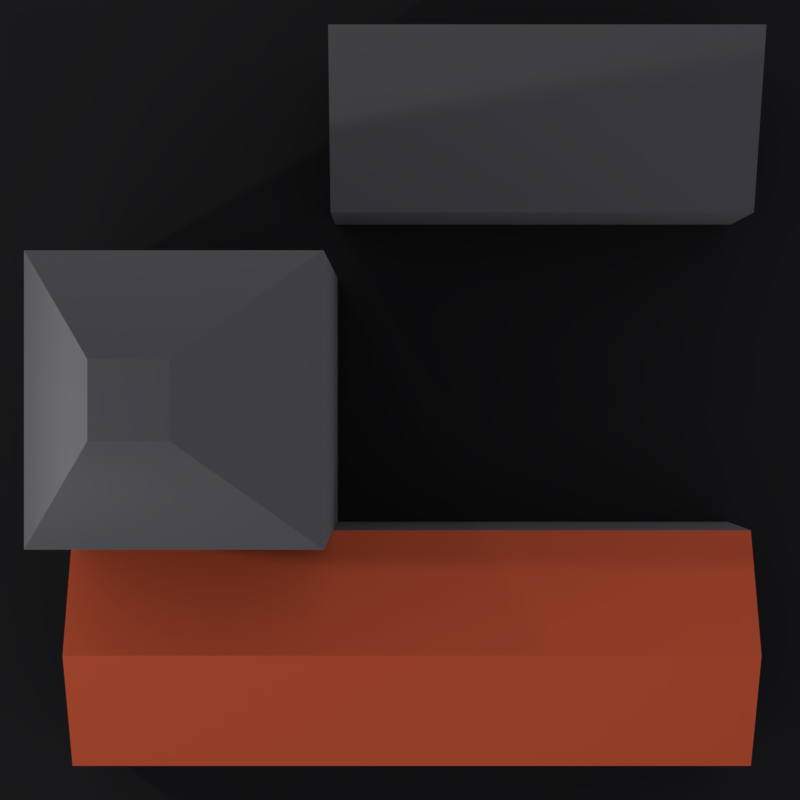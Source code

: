 # Source: Building1.blend  (saved by Blender 2.79.0; exported with 4.5.12 LTS)
import bpy
from mathutils import Matrix  # noqa: F401  (used for matrix-valued properties, if any)

bpy.ops.wm.read_factory_settings(use_empty=True)
scene = bpy.context.scene
scene.name = 'Scene'

# ---- collections
col_collection_1 = bpy.data.collections.new('Collection 1'); scene.collection.children.link(col_collection_1)

# ---- materials (node trees are filled in below, after node groups)
mat_concrete = bpy.data.materials.new('Concrete')
mat_concrete.alpha_threshold = 0.0
mat_concrete.roughness = 0.5
mat_material = bpy.data.materials.new('Material')
mat_material.alpha_threshold = 0.0
mat_material.roughness = 0.5
mat_aspault = bpy.data.materials.new('Aspault')
mat_aspault.alpha_threshold = 0.0
mat_aspault.roughness = 0.5

# ---- material node trees
mat_concrete.use_nodes = True; mat_concrete.node_tree.nodes.clear()
_N = mat_concrete.node_tree.nodes; _L = mat_concrete.node_tree.links
n0 = _N.new('ShaderNodeOutputMaterial'); n0.name = 'Material Output'; n0.location = (300, 300)
n1 = _N.new('ShaderNodeBsdfDiffuse'); n1.name = 'Diffuse BSDF'; n1.location = (10, 300)
n1.inputs[0].default_value = (0.06072, 0.06072, 0.06072, 1.0)
n1.inputs[1].default_value = 0.75
_L.new(n1.outputs[0], n0.inputs[0])
n0.is_active_output = True
mat_material.use_nodes = True; mat_material.node_tree.nodes.clear()
_N = mat_material.node_tree.nodes; _L = mat_material.node_tree.links
n0 = _N.new('ShaderNodeOutputMaterial'); n0.name = 'Material Output'; n0.location = (300, 300)
n1 = _N.new('ShaderNodeBsdfDiffuse'); n1.name = 'Diffuse BSDF'; n1.location = (10, 300)
n1.inputs[0].default_value = (0.2957, 0.04983, 0.01971, 1.0)
_L.new(n1.outputs[0], n0.inputs[0])
n0.is_active_output = True
mat_aspault.use_nodes = True; mat_aspault.node_tree.nodes.clear()
_N = mat_aspault.node_tree.nodes; _L = mat_aspault.node_tree.links
n0 = _N.new('ShaderNodeOutputMaterial'); n0.name = 'Material Output'; n0.location = (300, 300)
n1 = _N.new('ShaderNodeBsdfDiffuse'); n1.name = 'Diffuse BSDF'; n1.location = (10, 300)
n1.inputs[0].default_value = (0.009721, 0.009721, 0.009721, 1.0)
_L.new(n1.outputs[0], n0.inputs[0])
n0.is_active_output = True

# ---- world
world_world = bpy.data.worlds.new('World'); scene.world = world_world
world_world.use_nodes = True; world_world.node_tree.nodes.clear()
_N = world_world.node_tree.nodes; _L = world_world.node_tree.links
n0 = _N.new('ShaderNodeOutputWorld'); n0.name = 'World Output'; n0.location = (300, 300)
n1 = _N.new('ShaderNodeBackground'); n1.name = 'Background'; n1.location = (10, 300)
n1.inputs[0].default_value = (0.8769, 0.8697, 1.0, 1.0)
_L.new(n1.outputs[0], n0.inputs[0])
n0.is_active_output = True
world_world.color = (0.4184, 0.4895, 0.686)
world_world.use_sun_shadow = False
world_world.sun_shadow_jitter_overblur = 0.0
world_world.cycles.sampling_method = 'MANUAL'

# ---- cameras
cam_camera_001 = bpy.data.cameras.new('Camera.001')
cam_camera_001.clip_end = 100.0
cam_camera_001.lens = 137.5
cam_camera_001.sensor_width = 32.0
cam_camera_001.sensor_height = 18.0
cam_camera_001.display_size = 2.0
cam_camera_001.dof.focus_distance = 0.0

# ---- lights
light_point_001 = bpy.data.lights.new('Point.001', 'POINT')
light_point_001.transmission_factor = 0.0
light_point_001.energy = 997.6
light_point_001.shadow_buffer_clip_start = 0.5
light_point_001.shadow_soft_size = 0.1
light_point_001.shadow_maximum_resolution = 0.006
light_point_001.use_absolute_resolution = True
light_point = bpy.data.lights.new('Point', 'POINT')
light_point.transmission_factor = 0.0
light_point.energy = 100.0
light_point.shadow_buffer_clip_start = 0.5
light_point.shadow_soft_size = 0.1
light_point.shadow_maximum_resolution = 0.006
light_point.use_absolute_resolution = True

# ---- meshes
me_cube_002 = bpy.data.meshes.new('Cube.002')
me_cube_002.from_pydata([(-1.0, -1.0, -1.0), (-1.0, -1.0, 1.0), (-1.0, 1.0, -1.0), (-1.0, 1.0, 1.0), (2.203, -1.0, -1.0), (2.203, -1.0, 1.0), (2.203, 1.0, -1.0), (2.203, 1.0, 1.0), (-1.0, 0.0, -1.0), (-1.0, 0.0, 1.786), (2.203, 0.0, -1.0), (2.203, 0.0, 1.786)], [], [(8, 9, 3, 2), (2, 3, 7, 6), (10, 11, 5, 4), (4, 5, 1, 0), (8, 10, 4, 0), (11, 9, 1, 5), (7, 3, 9, 11), (2, 6, 10, 8), (6, 7, 11, 10), (0, 1, 9, 8)])
me_cube_002.polygons.foreach_set('material_index', [0, 0, 0, 0, 0, 1, 1, 0, 0, 0])
me_cube_002.materials.append(mat_concrete)
me_cube_002.materials.append(mat_material)
me_cube_002.use_remesh_preserve_volume = False
me_cube_002.use_remesh_preserve_attributes = False
me_cube_002.use_mirror_vertex_groups = False
me_cube_002.update()
me_cube_001 = bpy.data.meshes.new('Cube.001')
me_cube_001.from_pydata([(-1.0, -1.0, -1.0), (-1.0, -1.0, 1.0), (-1.0, 1.0, -1.0), (-1.0, 1.0, 1.902), (1.0, -1.0, -1.0), (1.0, -1.0, 1.0), (1.0, 1.0, -1.0), (1.0, 1.0, 1.902)], [], [(0, 1, 3, 2), (2, 3, 7, 6), (6, 7, 5, 4), (4, 5, 1, 0), (2, 6, 4, 0), (7, 3, 1, 5)])
me_cube_001.materials.append(mat_concrete)
me_cube_001.use_remesh_preserve_volume = False
me_cube_001.use_remesh_preserve_attributes = False
me_cube_001.use_mirror_vertex_groups = False
me_cube_001.update()
me_cube = bpy.data.meshes.new('Cube')
me_cube.from_pydata([(-1.0, -1.0, -1.0), (-1.0, -1.0, 1.0), (-1.0, 1.0, -1.0), (-1.0, 1.0, 1.0), (1.0, -1.0, -1.0), (1.0, -1.0, 1.0), (1.0, 1.0, -1.0), (1.0, 1.0, 1.0), (-0.2283, -0.2283, 2.456), (-0.2283, 0.2283, 2.456), (0.2283, 0.2283, 2.456), (0.2283, -0.2283, 2.456)], [], [(0, 1, 3, 2), (2, 3, 7, 6), (6, 7, 5, 4), (4, 5, 1, 0), (2, 6, 4, 0), (3, 1, 8, 9), (10, 9, 8, 11), (1, 5, 11, 8), (7, 3, 9, 10), (5, 7, 10, 11)])
me_cube.materials.append(mat_concrete)
me_cube.use_remesh_preserve_volume = False
me_cube.use_remesh_preserve_attributes = False
me_cube.use_mirror_vertex_groups = False
me_cube.update()
me_plane_001 = bpy.data.meshes.new('Plane.001')
me_plane_001.from_pydata([(-1.0, -1.0, 0.0), (1.0, -1.0, 0.0), (-1.0, 1.0, 0.0), (1.0, 1.0, 0.0)], [], [(0, 1, 3, 2)])
me_plane_001.materials.append(mat_aspault)
me_plane_001.use_remesh_preserve_volume = False
me_plane_001.use_remesh_preserve_attributes = False
me_plane_001.use_mirror_vertex_groups = False
me_plane_001.update()

# ---- objects
ob_cube_002 = bpy.data.objects.new('Cube.002', me_cube_002)
ob_cube_001 = bpy.data.objects.new('Cube.001', me_cube_001)
ob_cube = bpy.data.objects.new('Cube', me_cube)
ob_plane = bpy.data.objects.new('Plane', me_plane_001)
ob_point_001 = bpy.data.objects.new('Point.001', light_point_001)
ob_point = bpy.data.objects.new('Point', light_point)
ob_camera = bpy.data.objects.new('Camera', cam_camera_001)

# ---- transforms, parenting, visibility, modifiers, constraints
ob_cube_002.location = (-0.8871, -1.903, 0.8578)
ob_cube_002.scale = (1.624, 0.9031, 1.0)
ob_cube_002.lineart.crease_threshold = 0.0
ob_cube_001.location = (1.091, 2.111, 0.8578)
ob_cube_001.scale = (1.624, 0.6714, 1.0)
ob_cube_001.lineart.crease_threshold = 0.0
ob_cube.location = (-1.511, 0.0, 2.633)
ob_cube.scale = (1.0, 1.0, 2.633)
ob_cube.lineart.crease_threshold = 0.0
ob_plane.location = (0.0, 0.0, 0.0)
ob_plane.scale = (3.334, 3.334, 3.334)
ob_plane.lineart.crease_threshold = 0.0
ob_point_001.location = (-5.375, -0.6378, 9.9)
ob_point_001.lineart.crease_threshold = 0.0
ob_point.location = (-2.544, 4.667, 5.8)
ob_point.lineart.crease_threshold = 0.0
ob_camera.location = (0.0, 0.0, 28.22)
ob_camera.lineart.crease_threshold = 0.0

# ---- collection membership
col_collection_1.objects.link(ob_cube_002)
col_collection_1.objects.link(ob_cube_001)
col_collection_1.objects.link(ob_cube)
col_collection_1.objects.link(ob_plane)
col_collection_1.objects.link(ob_point_001)
col_collection_1.objects.link(ob_point)
col_collection_1.objects.link(ob_camera)

# ---- scene / render settings (as saved in the file)
scene.camera = ob_camera
scene.frame_start = 1; scene.frame_end = 250; scene.frame_set(1)
scene.render.engine = 'CYCLES'
scene.render.resolution_x = 1800
scene.render.resolution_y = 1800
scene.render.dither_intensity = 0.0
scene.render.film_transparent = True
scene.cycles.use_denoising = False
scene.cycles.samples = 64
scene.cycles.sampling_pattern = 'TABULATED_SOBOL'
scene.cycles.use_adaptive_sampling = False
scene.cycles.use_light_tree = False
scene.cycles.blur_glossy = 0.0
scene.cycles.sample_clamp_indirect = 0.0
scene.view_settings.view_transform = 'Standard'
bpy.context.view_layer.update()
